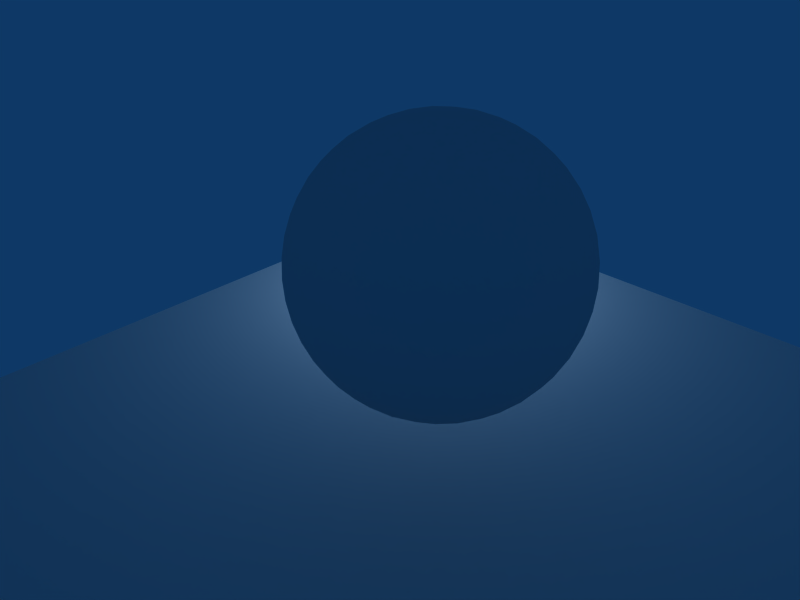# Source: sharpangle.blend  (saved by Blender 2.48.1; exported with 4.5.12 LTS)
import bpy
from mathutils import Matrix  # noqa: F401  (used for matrix-valued properties, if any)

bpy.ops.wm.read_factory_settings(use_empty=True)
scene = bpy.context.scene
scene.name = 'Scene'

# ---- collections
col_collection_1 = bpy.data.collections.new('Collection 1'); scene.collection.children.link(col_collection_1)

# ---- materials (node trees are filled in below, after node groups)
mat_material_002 = bpy.data.materials.new('Material.002')
mat_material_002.alpha_threshold = 0.0
mat_material_002.roughness = 0.5
mat_material_002.specular_intensity = 0.9318
mat_material_002.line_color = (0.0, 0.0, 0.0, 1.0)
mat_material_001 = bpy.data.materials.new('Material.001')
mat_material_001.alpha_threshold = 0.0
mat_material_001.roughness = 0.5
mat_material_001.specular_intensity = 1.047
mat_material_001.line_color = (0.0, 0.0, 0.0, 1.0)

# ---- material node trees

# ---- world
world_world = bpy.data.worlds.new('World'); scene.world = world_world
world_world.color = (0.05656, 0.2208, 0.4)
world_world.use_sun_shadow = False
world_world.sun_shadow_jitter_overblur = 0.0
world_world.cycles.sampling_method = 'MANUAL'
world_world.cycles.sample_map_resolution = 256

# ---- cameras
cam_camera = bpy.data.cameras.new('Camera')
cam_camera.passepartout_alpha = 0.2
cam_camera.clip_end = 100.0
cam_camera.lens = 35.0
cam_camera.ortho_scale = 7.314
cam_camera.show_passepartout = False
cam_camera.show_safe_areas = True
cam_camera.dof.focus_distance = 0.0
cam_camera.dof.aperture_fstop = 128.0

# ---- lights
light_spot = bpy.data.lights.new('Spot', 'POINT')
light_spot.transmission_factor = 0.0
light_spot.cutoff_distance = 30.0
light_spot.energy = 100.0
light_spot.shadow_buffer_clip_start = 1.001
light_spot.shadow_soft_size = 1.0
light_spot.shadow_maximum_resolution = 0.006
light_spot.use_absolute_resolution = True
light_spot.cycles.use_multiple_importance_sampling = False

# ---- meshes
me_plane = bpy.data.meshes.new('Plane')
me_plane.from_pydata([(3.989, 3.989, 0.0), (3.989, -3.989, 0.0), (-3.989, -3.989, 0.0), (-3.989, 3.989, 0.0)], [], [(0, 3, 2, 1)])
me_plane.materials.append(mat_material_002)
me_plane.use_remesh_preserve_volume = False
me_plane.use_remesh_preserve_attributes = False
me_plane.use_mirror_vertex_groups = False
me_plane.update()
me_sphere = bpy.data.meshes.new('Sphere')
me_sphere.from_pydata([(0.0, 0.0, -1.0), (0.7236, -0.5257, -0.4472), (-0.2764, -0.8506, -0.4472), (-0.8944, 0.0, -0.4472), (-0.2764, 0.8506, -0.4472), (0.7236, 0.5257, -0.4472), (0.2764, -0.8506, 0.4472), (-0.7236, -0.5257, 0.4472), (-0.7236, 0.5257, 0.4472), (0.2764, 0.8506, 0.4472), (0.8944, 0.0, 0.4472), (0.0, 0.0, 1.0), (0.4253, -0.309, -0.8507), (-0.1625, -0.5, -0.8507), (0.2629, -0.809, -0.5257), (0.4253, 0.309, -0.8507), (0.8506, 0.0, -0.5257), (-0.5257, 0.0, -0.8507), (-0.6882, -0.5, -0.5257), (-0.1625, 0.5, -0.8507), (-0.6882, 0.5, -0.5257), (0.2629, 0.809, -0.5257), (0.9511, 0.309, 0.0), (0.9511, -0.309, 0.0), (0.5878, -0.809, 0.0), (0.0, -1.0, 0.0), (-0.5878, -0.809, 0.0), (-0.9511, -0.309, 0.0), (-0.9511, 0.309, 0.0), (-0.5878, 0.809, 0.0), (0.0, 1.0, 0.0), (0.5878, 0.809, 0.0), (0.6882, -0.5, 0.5257), (-0.2629, -0.809, 0.5257), (-0.8506, 0.0, 0.5257), (-0.2629, 0.809, 0.5257), (0.6882, 0.5, 0.5257), (0.5257, 0.0, 0.8507), (0.1625, -0.5, 0.8507), (-0.4253, -0.309, 0.8507), (-0.4253, 0.309, 0.8507), (0.1625, 0.5, 0.8507), (0.2211, -0.1606, -0.9619), (0.5972, -0.4339, -0.6746), (-0.08444, -0.2599, -0.9619), (-0.2281, -0.702, -0.6746), (0.5128, -0.6938, -0.5057), (-0.007026, -0.8627, -0.5057), (0.2211, 0.1606, -0.9619), (0.5972, 0.4339, -0.6746), (0.8183, -0.2733, -0.5057), (0.8183, 0.2733, -0.5057), (-0.2733, 0.0, -0.9619), (-0.7382, 0.0, -0.6746), (-0.8226, -0.2599, -0.5057), (-0.5014, -0.702, -0.5057), (-0.08444, 0.2599, -0.9619), (-0.2281, 0.702, -0.6746), (-0.5014, 0.702, -0.5057), (-0.8226, 0.2599, -0.5057), (-0.007026, 0.8627, -0.5057), (0.5128, 0.6938, -0.5057), (0.9593, 0.1606, 0.2325), (0.8705, 0.4339, -0.2325), (0.8705, -0.4339, -0.2325), (0.9593, -0.1606, 0.2325), (0.6816, -0.6938, -0.2325), (0.4492, -0.8627, 0.2325), (0.1437, -0.9619, 0.2325), (-0.1437, -0.9619, -0.2325), (-0.6816, -0.6938, 0.2325), (-0.4492, -0.8627, -0.2325), (-0.8705, -0.4339, 0.2325), (-0.9593, -0.1606, -0.2325), (-0.8705, 0.4339, 0.2325), (-0.9593, 0.1606, -0.2325), (-0.6816, 0.6938, 0.2325), (-0.4492, 0.8627, -0.2325), (0.1437, 0.9619, 0.2325), (-0.1437, 0.9619, -0.2325), (0.4492, 0.8627, 0.2325), (0.6816, 0.6938, -0.2325), (0.8226, -0.2599, 0.5057), (0.5014, -0.702, 0.5057), (0.007026, -0.8627, 0.5057), (-0.5128, -0.6938, 0.5057), (-0.8183, 0.2733, 0.5057), (-0.8183, -0.2733, 0.5057), (-0.5128, 0.6938, 0.5057), (0.007026, 0.8627, 0.5057), (0.5014, 0.702, 0.5057), (0.8226, 0.2599, 0.5057), (0.7382, 0.0, 0.6746), (0.2733, 0.0, 0.9619), (0.08444, -0.2599, 0.9619), (0.2281, -0.702, 0.6746), (-0.2211, -0.1606, 0.9619), (-0.5972, -0.4339, 0.6746), (-0.5972, 0.4339, 0.6746), (-0.2211, 0.1606, 0.9619), (0.2281, 0.702, 0.6746), (0.08444, 0.2599, 0.9619), (0.3618, -0.5878, -0.7236), (0.1382, -0.4253, -0.8944), (0.05279, -0.6882, -0.7236), (0.6708, -0.1625, -0.7236), (0.4472, 0.0, -0.8944), (0.6708, 0.1625, -0.7236), (-0.4472, -0.5257, -0.7236), (-0.3618, -0.2629, -0.8944), (-0.6382, -0.2629, -0.7236), (-0.6382, 0.2629, -0.7236), (-0.3618, 0.2629, -0.8944), (-0.4472, 0.5257, -0.7236), (0.05279, 0.6882, -0.7236), (0.1382, 0.4253, -0.8944), (0.3618, 0.5878, -0.7236), (0.9472, -0.1625, -0.2764), (0.9472, 0.1625, -0.2764), (1.0, 0.0, 0.0), (0.1382, -0.9511, -0.2764), (0.4472, -0.8506, -0.2764), (0.309, -0.9511, 0.0), (-0.8618, -0.4253, -0.2764), (-0.6708, -0.6882, -0.2764), (-0.809, -0.5878, 0.0), (-0.6708, 0.6882, -0.2764), (-0.8618, 0.4253, -0.2764), (-0.809, 0.5878, 0.0), (0.4472, 0.8506, -0.2764), (0.1382, 0.9511, -0.2764), (0.309, 0.9511, 0.0), (0.8618, -0.4253, 0.2764), (0.809, -0.5878, 0.0), (0.6708, -0.6882, 0.2764), (-0.1382, -0.9511, 0.2764), (-0.309, -0.9511, 0.0), (-0.4472, -0.8506, 0.2764), (-0.9472, -0.1625, 0.2764), (-1.0, 0.0, 0.0), (-0.9472, 0.1625, 0.2764), (-0.4472, 0.8506, 0.2764), (-0.309, 0.9511, 0.0), (-0.1382, 0.9511, 0.2764), (0.6708, 0.6882, 0.2764), (0.809, 0.5878, 0.0), (0.8618, 0.4253, 0.2764), (0.4472, -0.5257, 0.7236), (0.6382, -0.2629, 0.7236), (0.3618, -0.2629, 0.8944), (-0.3618, -0.5878, 0.7236), (-0.05279, -0.6882, 0.7236), (-0.1382, -0.4253, 0.8944), (-0.6708, 0.1625, 0.7236), (-0.6708, -0.1625, 0.7236), (-0.4472, 0.0, 0.8944), (-0.05279, 0.6882, 0.7236), (-0.3618, 0.5878, 0.7236), (-0.1382, 0.4253, 0.8944), (0.6382, 0.2629, 0.7236), (0.4472, 0.5257, 0.7236), (0.3618, 0.2629, 0.8944), (0.1116, -0.08108, -0.9904), (0.3263, -0.2371, -0.915), (0.6668, -0.4844, -0.5663), (0.5162, -0.375, -0.77), (-0.04263, -0.1312, -0.9904), (-0.1246, -0.3836, -0.915), (-0.2547, -0.7838, -0.5663), (-0.1972, -0.6068, -0.77), (0.6241, -0.6156, -0.4811), (0.3916, -0.7586, -0.5207), (-0.1431, -0.8649, -0.4811), (0.1292, -0.8439, -0.5207), (0.1116, 0.08108, -0.9904), (0.3263, 0.2371, -0.915), (0.6668, 0.4844, -0.5663), (0.5162, 0.375, -0.77), (0.7784, -0.4033, -0.4811), (0.8425, -0.1379, -0.5207), (0.7784, 0.4033, -0.4811), (0.8425, 0.1379, -0.5207), (-0.138, 0.0, -0.9904), (-0.4034, 0.0, -0.915), (-0.8242, 0.0, -0.5663), (-0.6381, 0.0, -0.77), (-0.8668, -0.1312, -0.4811), (-0.7627, -0.3836, -0.5207), (-0.3926, -0.7838, -0.4811), (-0.6005, -0.6068, -0.5207), (-0.04263, 0.1312, -0.9904), (-0.1246, 0.3836, -0.915), (-0.2547, 0.7838, -0.5663), (-0.1972, 0.6068, -0.77), (-0.3926, 0.7838, -0.4811), (-0.6005, 0.6068, -0.5207), (-0.8668, 0.1312, -0.4811), (-0.7627, 0.3836, -0.5207), (-0.1431, 0.8649, -0.4811), (0.1292, 0.8439, -0.5207), (0.6241, 0.6156, -0.4811), (0.3916, 0.7586, -0.5207), (0.9358, 0.08109, 0.3431), (0.9644, 0.2371, 0.1173), (0.8047, 0.4844, -0.3431), (0.9196, 0.375, -0.1174), (0.8047, -0.4844, -0.3431), (0.9196, -0.375, -0.1174), (0.9358, -0.08109, 0.3431), (0.9644, -0.2371, 0.1173), (0.7094, -0.6156, -0.3431), (0.6408, -0.7587, -0.1174), (0.3663, -0.8649, 0.3431), (0.5235, -0.8439, 0.1174), (0.2121, -0.915, 0.3431), (0.07252, -0.9904, 0.1174), (-0.2121, -0.915, -0.3431), (-0.07252, -0.9904, -0.1174), (-0.7094, -0.6156, 0.3431), (-0.6408, -0.7587, 0.1174), (-0.3663, -0.8649, -0.3431), (-0.5235, -0.8439, -0.1174), (-0.8047, -0.4844, 0.3431), (-0.9196, -0.375, 0.1174), (-0.9358, -0.08109, -0.3431), (-0.9644, -0.2371, -0.1173), (-0.8047, 0.4844, 0.3431), (-0.9196, 0.375, 0.1174), (-0.9358, 0.08109, -0.3431), (-0.9644, 0.2371, -0.1173), (-0.7094, 0.6156, 0.3431), (-0.6408, 0.7587, 0.1174), (-0.3663, 0.8649, -0.3431), (-0.5235, 0.8439, -0.1174), (0.2121, 0.915, 0.3431), (0.07252, 0.9904, 0.1174), (-0.2121, 0.915, -0.3431), (-0.07252, 0.9904, -0.1174), (0.3663, 0.8649, 0.3431), (0.5235, 0.8439, 0.1174), (0.7094, 0.6156, -0.3431), (0.6408, 0.7587, -0.1174), (0.8668, -0.1312, 0.4811), (0.7627, -0.3836, 0.5207), (0.3926, -0.7838, 0.4811), (0.6005, -0.6068, 0.5207), (0.1431, -0.8649, 0.4811), (-0.1292, -0.8439, 0.5207), (-0.6241, -0.6156, 0.4811), (-0.3916, -0.7586, 0.5207), (-0.7784, 0.4033, 0.4811), (-0.8425, 0.1379, 0.5207), (-0.7784, -0.4033, 0.4811), (-0.8425, -0.1379, 0.5207), (-0.6241, 0.6156, 0.4811), (-0.3916, 0.7586, 0.5207), (0.1431, 0.8649, 0.4811), (-0.1292, 0.8439, 0.5207), (0.3926, 0.7838, 0.4811), (0.6005, 0.6068, 0.5207), (0.8668, 0.1312, 0.4811), (0.7627, 0.3836, 0.5207), (0.8242, 0.0, 0.5663), (0.6381, 0.0, 0.77), (0.138, 0.0, 0.9904), (0.4034, 0.0, 0.915), (0.04263, -0.1312, 0.9904), (0.1246, -0.3836, 0.915), (0.2547, -0.7838, 0.5663), (0.1972, -0.6068, 0.77), (-0.1116, -0.08108, 0.9904), (-0.3263, -0.2371, 0.915), (-0.6668, -0.4844, 0.5663), (-0.5162, -0.375, 0.77), (-0.6668, 0.4844, 0.5663), (-0.5162, 0.375, 0.77), (-0.1116, 0.08108, 0.9904), (-0.3263, 0.2371, 0.915), (0.2547, 0.7838, 0.5663), (0.1972, 0.6068, 0.77), (0.04263, 0.1312, 0.9904), (0.1246, 0.3836, 0.915), (0.3985, -0.454, -0.7969), (0.3162, -0.7071, -0.6325), (0.2853, -0.3717, -0.8834), (-0.01228, -0.4684, -0.8834), (-0.05552, -0.6015, -0.7969), (0.1598, -0.7579, -0.6325), (0.5549, -0.2387, -0.7969), (0.7702, -0.08224, -0.6325), (0.4417, -0.1564, -0.8834), (0.4417, 0.1564, -0.8834), (0.5549, 0.2387, -0.7969), (0.7702, 0.08224, -0.6325), (-0.3086, -0.5193, -0.7969), (-0.5748, -0.5193, -0.6325), (-0.2654, -0.3862, -0.8834), (-0.4493, -0.1331, -0.8834), (-0.5892, -0.1331, -0.7969), (-0.6715, -0.3862, -0.6325), (-0.5892, 0.1331, -0.7969), (-0.6715, 0.3862, -0.6325), (-0.4493, 0.1331, -0.8834), (-0.2654, 0.3862, -0.8834), (-0.3086, 0.5193, -0.7969), (-0.5748, 0.5193, -0.6325), (-0.05552, 0.6015, -0.7969), (0.1598, 0.7579, -0.6325), (0.2853, 0.3717, -0.8834), (-0.01228, 0.4684, -0.8834), (0.3985, 0.454, -0.7969), (0.3162, 0.7071, -0.6325), (0.9101, -0.08224, -0.4061), (0.961, -0.2387, -0.1399), (0.9101, 0.08224, -0.4061), (0.961, 0.2387, -0.1399), (0.9877, 0.1564, 0.0), (0.9877, -0.1564, 0.0), (0.203, -0.891, -0.4061), (0.06996, -0.9877, -0.1399), (0.3595, -0.8402, -0.4061), (0.524, -0.8402, -0.1399), (0.454, -0.891, 0.0), (0.1564, -0.9877, 0.0), (-0.7847, -0.4684, -0.4061), (-0.9177, -0.3717, -0.1399), (-0.688, -0.6015, -0.4061), (-0.6371, -0.7579, -0.1399), (-0.7071, -0.7071, 0.0), (-0.891, -0.454, 0.0), (-0.688, 0.6015, -0.4061), (-0.6371, 0.7579, -0.1399), (-0.7847, 0.4684, -0.4061), (-0.9177, 0.3717, -0.1399), (-0.891, 0.454, 0.0), (-0.7071, 0.7071, 0.0), (0.3595, 0.8402, -0.4061), (0.524, 0.8402, -0.1399), (0.203, 0.891, -0.4061), (0.06996, 0.9877, -0.1399), (0.1564, 0.9877, 0.0), (0.454, 0.891, 0.0), (0.9177, -0.3717, 0.1399), (0.7847, -0.4684, 0.4061), (0.891, -0.454, 0.0), (0.7071, -0.7071, 0.0), (0.6371, -0.7579, 0.1399), (0.688, -0.6015, 0.4061), (-0.06996, -0.9877, 0.1399), (-0.203, -0.891, 0.4061), (-0.1564, -0.9877, 0.0), (-0.454, -0.891, 0.0), (-0.524, -0.8402, 0.1399), (-0.3595, -0.8402, 0.4061), (-0.961, -0.2387, 0.1399), (-0.9101, -0.08224, 0.4061), (-0.9877, -0.1564, 0.0), (-0.9877, 0.1564, 0.0), (-0.961, 0.2387, 0.1399), (-0.9101, 0.08224, 0.4061), (-0.524, 0.8402, 0.1399), (-0.3595, 0.8402, 0.4061), (-0.454, 0.891, 0.0), (-0.1564, 0.9877, 0.0), (-0.06996, 0.9877, 0.1399), (-0.203, 0.891, 0.4061), (0.6371, 0.7579, 0.1399), (0.688, 0.6015, 0.4061), (0.891, 0.454, 0.0), (0.7071, 0.7071, 0.0), (0.9177, 0.3717, 0.1399), (0.7847, 0.4684, 0.4061), (0.5748, -0.5193, 0.6325), (0.3086, -0.5193, 0.7969), (0.6715, -0.3862, 0.6325), (0.5892, -0.1331, 0.7969), (0.4493, -0.1331, 0.8834), (0.2654, -0.3862, 0.8834), (-0.3162, -0.7071, 0.6325), (-0.3985, -0.454, 0.7969), (-0.1598, -0.7579, 0.6325), (0.05552, -0.6015, 0.7969), (0.01228, -0.4684, 0.8834), (-0.2853, -0.3717, 0.8834), (-0.7702, 0.08224, 0.6325), (-0.5549, 0.2387, 0.7969), (-0.7702, -0.08224, 0.6325), (-0.5549, -0.2387, 0.7969), (-0.4417, -0.1564, 0.8834), (-0.4417, 0.1564, 0.8834), (-0.1598, 0.7579, 0.6325), (0.05552, 0.6015, 0.7969), (-0.3162, 0.7071, 0.6325), (-0.3985, 0.454, 0.7969), (-0.2853, 0.3717, 0.8834), (0.01228, 0.4684, 0.8834), (0.6715, 0.3862, 0.6325), (0.5892, 0.1331, 0.7969), (0.5748, 0.5193, 0.6325), (0.3086, 0.5193, 0.7969), (0.4493, 0.1331, 0.8834), (0.2654, 0.3862, 0.8834), (0.4418, -0.6474, -0.621), (0.5623, -0.5712, -0.5979), (0.4845, -0.5161, -0.7063), (0.2534, -0.5134, -0.8199), (0.09678, -0.5642, -0.8199), (0.2101, -0.6466, -0.7334), (-0.1191, -0.7926, -0.5979), (0.02312, -0.7834, -0.621), (-0.08856, -0.7023, -0.7063), (0.02716, -0.3461, -0.9378), (0.1815, -0.296, -0.9378), (0.06922, -0.213, -0.9746), (0.7522, -0.2201, -0.621), (0.717, -0.3582, -0.5979), (0.6406, -0.3013, -0.7063), (0.5665, -0.08232, -0.8199), (0.5665, 0.08232, -0.8199), (0.6798, 0.0, -0.7334), (0.717, 0.3582, -0.5979), (0.7522, 0.2201, -0.621), (0.6406, 0.3013, -0.7063), (0.3376, 0.08114, -0.9378), (0.3376, -0.08114, -0.9378), (0.224, 0.0, -0.9746), (-0.4792, -0.6202, -0.621), (-0.3695, -0.7113, -0.5979), (-0.3412, -0.6202, -0.7063), (-0.41, -0.3996, -0.8199), (-0.5067, -0.2664, -0.8199), (-0.55, -0.3996, -0.7334), (-0.7907, -0.1317, -0.5979), (-0.738, -0.2641, -0.621), (-0.6953, -0.1328, -0.7063), (-0.3208, -0.1328, -0.9378), (-0.2254, -0.2641, -0.9378), (-0.1812, -0.1317, -0.9746), (-0.738, 0.2641, -0.621), (-0.7907, 0.1317, -0.5979), (-0.6953, 0.1328, -0.7063), (-0.5067, 0.2664, -0.8199), (-0.41, 0.3996, -0.8199), (-0.55, 0.3996, -0.7334), (-0.3695, 0.7113, -0.5979), (-0.4792, 0.6202, -0.621), (-0.3412, 0.6202, -0.7063), (-0.2254, 0.2641, -0.9378), (-0.3208, 0.1328, -0.9378), (-0.1812, 0.1317, -0.9746), (0.02312, 0.7834, -0.621), (-0.1191, 0.7926, -0.5979), (-0.08856, 0.7023, -0.7063), (0.09678, 0.5642, -0.8199), (0.2534, 0.5134, -0.8199), (0.2101, 0.6466, -0.7334), (0.5623, 0.5712, -0.5979), (0.4418, 0.6474, -0.621), (0.4845, 0.5161, -0.7063), (0.1815, 0.296, -0.9378), (0.02716, 0.3461, -0.9378), (0.06922, 0.213, -0.9746), (0.9182, -0.3013, -0.2571), (0.8555, -0.3582, -0.3739), (0.8919, -0.2201, -0.3951), (0.96, 0.0, -0.2801), (0.9867, 0.08232, -0.1401), (0.9867, -0.08232, -0.1401), (0.9719, 0.0, 0.2355), (0.9898, -0.08114, 0.1174), (0.9898, 0.08114, 0.1174), (0.9182, 0.3013, -0.2571), (0.8919, 0.2201, -0.3951), (0.8555, 0.3582, -0.3739), (-0.00276, -0.9664, -0.2571), (-0.07633, -0.9243, -0.3739), (0.06627, -0.9162, -0.3951), (0.2966, -0.913, -0.2801), (0.3832, -0.913, -0.1401), (0.2266, -0.9639, -0.1401), (0.3003, -0.9243, 0.2355), (0.2287, -0.9664, 0.1174), (0.383, -0.9162, 0.1174), (0.5703, -0.7802, -0.2571), (0.485, -0.7802, -0.3951), (0.6051, -0.7029, -0.3739), (-0.9199, -0.296, -0.2571), (-0.9027, -0.213, -0.3739), (-0.8509, -0.3462, -0.3951), (-0.7766, -0.5643, -0.2801), (-0.7499, -0.6466, -0.1401), (-0.8467, -0.5134, -0.1401), (-0.7863, -0.5712, 0.2355), (-0.8484, -0.5161, 0.1174), (-0.753, -0.6474, 0.1174), (-0.5658, -0.7835, -0.2571), (-0.5922, -0.7023, -0.3951), (-0.4815, -0.7926, -0.3739), (-0.5658, 0.7835, -0.2571), (-0.4815, 0.7926, -0.3739), (-0.5922, 0.7023, -0.3951), (-0.7766, 0.5643, -0.2801), (-0.8467, 0.5134, -0.1401), (-0.7499, 0.6466, -0.1401), (-0.7863, 0.5712, 0.2355), (-0.753, 0.6474, 0.1174), (-0.8484, 0.5161, 0.1174), (-0.9199, 0.296, -0.2571), (-0.8509, 0.3462, -0.3951), (-0.9027, 0.213, -0.3739), (0.5703, 0.7802, -0.2571), (0.6051, 0.7029, -0.3739), (0.485, 0.7802, -0.3951), (0.2966, 0.913, -0.2801), (0.2266, 0.9639, -0.1401), (0.3832, 0.913, -0.1401), (0.3003, 0.9243, 0.2355), (0.383, 0.9162, 0.1174), (0.2287, 0.9664, 0.1174), (-0.00276, 0.9664, -0.2571), (0.06627, 0.9162, -0.3951), (-0.07633, 0.9243, -0.3739), (0.8509, -0.3462, 0.3951), (0.9027, -0.213, 0.3739), (0.9199, -0.296, 0.2571), (0.8467, -0.5134, 0.1401), (0.7499, -0.6466, 0.1401), (0.7766, -0.5643, 0.2801), (0.4815, -0.7926, 0.3739), (0.5922, -0.7023, 0.3951), (0.5658, -0.7835, 0.2571), (0.753, -0.6474, -0.1174), (0.8484, -0.5161, -0.1174), (0.7863, -0.5712, -0.2355), (-0.06627, -0.9162, 0.3951), (0.07633, -0.9243, 0.3739), (0.00276, -0.9664, 0.2571), (-0.2266, -0.9639, 0.1401), (-0.3832, -0.913, 0.1401), (-0.2966, -0.913, 0.2801), (-0.6051, -0.7029, 0.3739), (-0.485, -0.7802, 0.3951), (-0.5703, -0.7802, 0.2571), (-0.383, -0.9162, -0.1174), (-0.2287, -0.9664, -0.1174), (-0.3003, -0.9243, -0.2355), (-0.8919, -0.2201, 0.3951), (-0.8555, -0.3582, 0.3739), (-0.9182, -0.3013, 0.2571), (-0.9867, -0.08232, 0.1401), (-0.9867, 0.08232, 0.1401), (-0.96, 0.0, 0.2801), (-0.8555, 0.3582, 0.3739), (-0.8919, 0.2201, 0.3951), (-0.9182, 0.3013, 0.2571), (-0.9898, 0.08114, -0.1174), (-0.9898, -0.08114, -0.1174), (-0.9719, 0.0, -0.2355), (-0.485, 0.7802, 0.3951), (-0.6051, 0.7029, 0.3739), (-0.5703, 0.7802, 0.2571), (-0.3832, 0.913, 0.1401), (-0.2266, 0.9639, 0.1401), (-0.2966, 0.913, 0.2801), (0.07633, 0.9243, 0.3739), (-0.06627, 0.9162, 0.3951), (0.00276, 0.9664, 0.2571), (-0.2287, 0.9664, -0.1174), (-0.383, 0.9162, -0.1174), (-0.3003, 0.9243, -0.2355), (0.5922, 0.7023, 0.3951), (0.4815, 0.7926, 0.3739), (0.5658, 0.7835, 0.2571), (0.7499, 0.6466, 0.1401), (0.8467, 0.5134, 0.1401), (0.7766, 0.5643, 0.2801), (0.9027, 0.213, 0.3739), (0.8509, 0.3462, 0.3951), (0.9199, 0.296, 0.2571), (0.8484, 0.5161, -0.1174), (0.753, 0.6474, -0.1174), (0.7863, 0.5712, -0.2355), (0.3412, -0.6202, 0.7063), (0.3695, -0.7113, 0.5979), (0.4792, -0.6202, 0.621), (0.55, -0.3996, 0.7334), (0.5067, -0.2664, 0.8199), (0.41, -0.3996, 0.8199), (0.1812, -0.1317, 0.9746), (0.2254, -0.2641, 0.9378), (0.3208, -0.1328, 0.9378), (0.6953, -0.1328, 0.7063), (0.738, -0.2641, 0.621), (0.7907, -0.1317, 0.5979), (-0.4845, -0.5161, 0.7063), (-0.5623, -0.5712, 0.5979), (-0.4418, -0.6474, 0.621), (-0.2101, -0.6466, 0.7334), (-0.09678, -0.5642, 0.8199), (-0.2534, -0.5134, 0.8199), (-0.06922, -0.213, 0.9746), (-0.1815, -0.296, 0.9378), (-0.02716, -0.3461, 0.9378), (0.08856, -0.7023, 0.7063), (-0.02312, -0.7834, 0.621), (0.1191, -0.7926, 0.5979), (-0.6406, 0.3013, 0.7063), (-0.717, 0.3582, 0.5979), (-0.7522, 0.2201, 0.621), (-0.6798, 0.0, 0.7334), (-0.5665, -0.08232, 0.8199), (-0.5665, 0.08232, 0.8199), (-0.224, 0.0, 0.9746), (-0.3376, 0.08114, 0.9378), (-0.3376, -0.08114, 0.9378), (-0.6406, -0.3013, 0.7063), (-0.7522, -0.2201, 0.621), (-0.717, -0.3582, 0.5979), (0.08856, 0.7023, 0.7063), (0.1191, 0.7926, 0.5979), (-0.02312, 0.7834, 0.621), (-0.2101, 0.6466, 0.7334), (-0.2534, 0.5134, 0.8199), (-0.09678, 0.5642, 0.8199), (-0.06922, 0.213, 0.9746), (-0.02716, 0.3461, 0.9378), (-0.1815, 0.296, 0.9378), (-0.4845, 0.5161, 0.7063), (-0.4418, 0.6474, 0.621), (-0.5623, 0.5712, 0.5979), (0.6953, 0.1328, 0.7063), (0.7907, 0.1317, 0.5979), (0.738, 0.2641, 0.621), (0.55, 0.3996, 0.7334), (0.41, 0.3996, 0.8199), (0.5067, 0.2664, 0.8199), (0.1812, 0.1317, 0.9746), (0.3208, 0.1328, 0.9378), (0.2254, 0.2641, 0.9378), (0.3412, 0.6202, 0.7063), (0.4792, 0.6202, 0.621), (0.3695, 0.7113, 0.5979)], [], [(402, 283, 102), (283, 402, 171), (46, 171, 402), (171, 14, 283), (402, 403, 46), (403, 402, 404), (102, 404, 402), (404, 43, 403), (165, 282, 12), (282, 165, 404), (43, 404, 165), (404, 102, 282), (164, 403, 43), (403, 164, 170), (1, 170, 164), (170, 46, 403), (405, 282, 102), (282, 405, 284), (103, 284, 405), (284, 12, 282), (405, 406, 103), (406, 405, 407), (102, 407, 405), (407, 104, 406), (287, 283, 14), (283, 287, 407), (104, 407, 287), (407, 102, 283), (286, 406, 104), (406, 286, 285), (13, 285, 286), (285, 103, 406), (408, 168, 45), (168, 408, 172), (47, 172, 408), (172, 2, 168), (408, 409, 47), (409, 408, 410), (45, 410, 408), (410, 104, 409), (286, 169, 13), (169, 286, 410), (104, 410, 286), (410, 45, 169), (287, 409, 104), (409, 287, 173), (14, 173, 287), (173, 47, 409), (411, 167, 44), (167, 411, 285), (103, 285, 411), (285, 13, 167), (411, 412, 103), (412, 411, 413), (44, 413, 411), (413, 42, 412), (166, 0, 162), (166, 162, 413), (42, 413, 162), (413, 44, 166), (163, 412, 42), (412, 163, 284), (12, 284, 163), (284, 103, 412), (414, 105, 289), (289, 179, 414), (50, 414, 179), (179, 289, 16), (414, 50, 415), (415, 416, 414), (105, 414, 416), (416, 415, 43), (165, 12, 288), (288, 416, 165), (43, 165, 416), (416, 288, 105), (164, 43, 415), (415, 178, 164), (1, 164, 178), (178, 415, 50), (417, 105, 288), (288, 290, 417), (106, 417, 290), (290, 288, 12), (417, 106, 418), (418, 419, 417), (105, 417, 419), (419, 418, 107), (293, 16, 289), (289, 419, 293), (107, 293, 419), (419, 289, 105), (292, 107, 418), (418, 291, 292), (15, 292, 291), (291, 418, 106), (420, 49, 176), (176, 180, 420), (51, 420, 180), (180, 176, 5), (420, 51, 421), (421, 422, 420), (49, 420, 422), (422, 421, 107), (292, 15, 177), (177, 422, 292), (107, 292, 422), (422, 177, 49), (293, 107, 421), (421, 181, 293), (16, 293, 181), (181, 421, 51), (423, 48, 175), (175, 291, 423), (106, 423, 291), (291, 175, 15), (423, 106, 424), (424, 425, 423), (48, 423, 425), (425, 424, 42), (162, 0, 174), (174, 425, 162), (42, 162, 425), (425, 174, 48), (163, 42, 424), (424, 290, 163), (12, 163, 290), (290, 424, 106), (426, 295, 108), (295, 426, 189), (55, 189, 426), (189, 18, 295), (426, 427, 55), (427, 426, 428), (108, 428, 426), (428, 45, 427), (169, 294, 13), (294, 169, 428), (45, 428, 169), (428, 108, 294), (168, 427, 45), (427, 168, 188), (2, 188, 168), (188, 55, 427), (429, 294, 108), (294, 429, 296), (109, 296, 429), (296, 13, 294), (429, 430, 109), (430, 429, 431), (108, 431, 429), (431, 110, 430), (299, 295, 18), (295, 299, 431), (110, 431, 299), (431, 108, 295), (298, 430, 110), (430, 298, 297), (17, 297, 298), (297, 109, 430), (432, 184, 53), (184, 432, 186), (54, 186, 432), (186, 3, 184), (432, 433, 54), (433, 432, 434), (53, 434, 432), (434, 110, 433), (298, 185, 17), (185, 298, 434), (110, 434, 298), (434, 53, 185), (299, 433, 110), (433, 299, 187), (18, 187, 299), (187, 54, 433), (435, 183, 52), (183, 435, 297), (109, 297, 435), (297, 17, 183), (435, 436, 109), (436, 435, 437), (52, 437, 435), (437, 44, 436), (182, 0, 166), (182, 166, 437), (44, 437, 166), (437, 52, 182), (167, 436, 44), (436, 167, 296), (13, 296, 167), (296, 109, 436), (438, 301, 111), (301, 438, 197), (59, 197, 438), (197, 20, 301), (438, 439, 59), (439, 438, 440), (111, 440, 438), (440, 53, 439), (185, 300, 17), (300, 185, 440), (53, 440, 185), (440, 111, 300), (184, 439, 53), (439, 184, 196), (3, 196, 184), (196, 59, 439), (441, 300, 111), (300, 441, 302), (112, 302, 441), (302, 17, 300), (441, 442, 112), (442, 441, 443), (111, 443, 441), (443, 113, 442), (305, 301, 20), (301, 305, 443), (113, 443, 305), (443, 111, 301), (304, 442, 113), (442, 304, 303), (19, 303, 304), (303, 112, 442), (444, 192, 57), (192, 444, 194), (58, 194, 444), (194, 4, 192), (444, 445, 58), (445, 444, 446), (57, 446, 444), (446, 113, 445), (304, 193, 19), (193, 304, 446), (113, 446, 304), (446, 57, 193), (305, 445, 113), (445, 305, 195), (20, 195, 305), (195, 58, 445), (447, 191, 56), (191, 447, 303), (112, 303, 447), (303, 19, 191), (447, 448, 112), (448, 447, 449), (56, 449, 447), (449, 52, 448), (190, 0, 182), (190, 182, 449), (52, 449, 182), (449, 56, 190), (183, 448, 52), (448, 183, 302), (17, 302, 183), (302, 112, 448), (450, 307, 114), (307, 450, 199), (60, 199, 450), (199, 21, 307), (450, 451, 60), (451, 450, 452), (114, 452, 450), (452, 57, 451), (193, 306, 19), (306, 193, 452), (57, 452, 193), (452, 114, 306), (192, 451, 57), (451, 192, 198), (4, 198, 192), (198, 60, 451), (453, 306, 114), (306, 453, 309), (115, 309, 453), (309, 19, 306), (453, 454, 115), (454, 453, 455), (114, 455, 453), (455, 116, 454), (311, 307, 21), (307, 311, 455), (116, 455, 311), (455, 114, 307), (310, 454, 116), (454, 310, 308), (15, 308, 310), (308, 115, 454), (456, 176, 49), (176, 456, 200), (61, 200, 456), (200, 5, 176), (456, 457, 61), (457, 456, 458), (49, 458, 456), (458, 116, 457), (310, 177, 15), (177, 310, 458), (116, 458, 310), (458, 49, 177), (311, 457, 116), (457, 311, 201), (21, 201, 311), (201, 61, 457), (459, 175, 48), (175, 459, 308), (115, 308, 459), (308, 15, 175), (459, 460, 115), (460, 459, 461), (48, 461, 459), (461, 56, 460), (174, 0, 190), (174, 190, 461), (56, 461, 190), (461, 48, 174), (191, 460, 56), (460, 191, 309), (19, 309, 191), (309, 115, 460), (462, 117, 313), (313, 207, 462), (64, 462, 207), (207, 313, 23), (462, 64, 463), (463, 464, 462), (117, 462, 464), (464, 463, 50), (179, 16, 312), (312, 464, 179), (50, 179, 464), (464, 312, 117), (178, 50, 463), (463, 206, 178), (1, 178, 206), (206, 463, 64), (465, 117, 312), (312, 314, 465), (118, 465, 314), (314, 312, 16), (465, 118, 466), (466, 467, 465), (117, 465, 467), (467, 466, 119), (317, 23, 313), (313, 467, 317), (119, 317, 467), (467, 313, 117), (316, 119, 466), (466, 315, 316), (22, 316, 315), (315, 466, 118), (468, 62, 202), (202, 208, 468), (65, 468, 208), (208, 202, 10), (468, 65, 469), (469, 470, 468), (62, 468, 470), (470, 469, 119), (316, 22, 203), (203, 470, 316), (119, 316, 470), (470, 203, 62), (317, 119, 469), (469, 209, 317), (23, 317, 209), (209, 469, 65), (471, 63, 205), (205, 315, 471), (118, 471, 315), (315, 205, 22), (471, 118, 472), (472, 473, 471), (63, 471, 473), (473, 472, 51), (180, 5, 204), (204, 473, 180), (51, 180, 473), (473, 204, 63), (181, 51, 472), (472, 314, 181), (16, 181, 314), (314, 472, 118), (474, 120, 319), (319, 217, 474), (69, 474, 217), (217, 319, 25), (474, 69, 475), (475, 476, 474), (120, 474, 476), (476, 475, 47), (173, 14, 318), (318, 476, 173), (47, 173, 476), (476, 318, 120), (172, 47, 475), (475, 216, 172), (2, 172, 216), (216, 475, 69), (477, 120, 318), (318, 320, 477), (121, 477, 320), (320, 318, 14), (477, 121, 478), (478, 479, 477), (120, 477, 479), (479, 478, 122), (323, 25, 319), (319, 479, 323), (122, 323, 479), (479, 319, 120), (322, 122, 478), (478, 321, 322), (24, 322, 321), (321, 478, 121), (480, 67, 212), (212, 214, 480), (68, 480, 214), (214, 212, 6), (480, 68, 481), (481, 482, 480), (67, 480, 482), (482, 481, 122), (322, 24, 213), (213, 482, 322), (122, 322, 482), (482, 213, 67), (323, 122, 481), (481, 215, 323), (25, 323, 215), (215, 481, 68), (483, 66, 211), (211, 321, 483), (121, 483, 321), (321, 211, 24), (483, 121, 484), (484, 485, 483), (66, 483, 485), (485, 484, 46), (170, 1, 210), (210, 485, 170), (46, 170, 485), (485, 210, 66), (171, 46, 484), (484, 320, 171), (14, 171, 320), (320, 484, 121), (486, 123, 325), (325, 225, 486), (73, 486, 225), (225, 325, 27), (486, 73, 487), (487, 488, 486), (123, 486, 488), (488, 487, 54), (187, 18, 324), (324, 488, 187), (54, 187, 488), (488, 324, 123), (186, 54, 487), (487, 224, 186), (3, 186, 224), (224, 487, 73), (489, 123, 324), (324, 326, 489), (124, 489, 326), (326, 324, 18), (489, 124, 490), (490, 491, 489), (123, 489, 491), (491, 490, 125), (329, 27, 325), (325, 491, 329), (125, 329, 491), (491, 325, 123), (328, 125, 490), (490, 327, 328), (26, 328, 327), (327, 490, 124), (492, 70, 218), (218, 222, 492), (72, 492, 222), (222, 218, 7), (492, 72, 493), (493, 494, 492), (70, 492, 494), (494, 493, 125), (328, 26, 219), (219, 494, 328), (125, 328, 494), (494, 219, 70), (329, 125, 493), (493, 223, 329), (27, 329, 223), (223, 493, 72), (495, 71, 221), (221, 327, 495), (124, 495, 327), (327, 221, 26), (495, 124, 496), (496, 497, 495), (71, 495, 497), (497, 496, 55), (188, 2, 220), (220, 497, 188), (55, 188, 497), (497, 220, 71), (189, 55, 496), (496, 326, 189), (18, 189, 326), (326, 496, 124), (498, 126, 331), (331, 233, 498), (77, 498, 233), (233, 331, 29), (498, 77, 499), (499, 500, 498), (126, 498, 500), (500, 499, 58), (195, 20, 330), (330, 500, 195), (58, 195, 500), (500, 330, 126), (194, 58, 499), (499, 232, 194), (4, 194, 232), (232, 499, 77), (501, 126, 330), (330, 332, 501), (127, 501, 332), (332, 330, 20), (501, 127, 502), (502, 503, 501), (126, 501, 503), (503, 502, 128), (335, 29, 331), (331, 503, 335), (128, 335, 503), (503, 331, 126), (334, 128, 502), (502, 333, 334), (28, 334, 333), (333, 502, 127), (504, 74, 226), (226, 230, 504), (76, 504, 230), (230, 226, 8), (504, 76, 505), (505, 506, 504), (74, 504, 506), (506, 505, 128), (334, 28, 227), (227, 506, 334), (128, 334, 506), (506, 227, 74), (335, 128, 505), (505, 231, 335), (29, 335, 231), (231, 505, 76), (507, 75, 229), (229, 333, 507), (127, 507, 333), (333, 229, 28), (507, 127, 508), (508, 509, 507), (75, 507, 509), (509, 508, 59), (196, 3, 228), (228, 509, 196), (59, 196, 509), (509, 228, 75), (197, 59, 508), (508, 332, 197), (20, 197, 332), (332, 508, 127), (510, 129, 337), (337, 241, 510), (81, 510, 241), (241, 337, 31), (510, 81, 511), (511, 512, 510), (129, 510, 512), (512, 511, 61), (201, 21, 336), (336, 512, 201), (61, 201, 512), (512, 336, 129), (200, 61, 511), (511, 240, 200), (5, 200, 240), (240, 511, 81), (513, 129, 336), (336, 338, 513), (130, 513, 338), (338, 336, 21), (513, 130, 514), (514, 515, 513), (129, 513, 515), (515, 514, 131), (341, 31, 337), (337, 515, 341), (131, 341, 515), (515, 337, 129), (340, 131, 514), (514, 339, 340), (30, 340, 339), (339, 514, 130), (516, 78, 234), (234, 238, 516), (80, 516, 238), (238, 234, 9), (516, 80, 517), (517, 518, 516), (78, 516, 518), (518, 517, 131), (340, 30, 235), (235, 518, 340), (131, 340, 518), (518, 235, 78), (341, 131, 517), (517, 239, 341), (31, 341, 239), (239, 517, 80), (519, 79, 237), (237, 339, 519), (130, 519, 339), (339, 237, 30), (519, 130, 520), (520, 521, 519), (79, 519, 521), (521, 520, 60), (198, 4, 236), (236, 521, 198), (60, 198, 521), (521, 236, 79), (199, 60, 520), (520, 338, 199), (21, 199, 338), (338, 520, 130), (522, 343, 132), (343, 522, 243), (82, 243, 522), (243, 32, 343), (522, 523, 82), (523, 522, 524), (132, 524, 522), (524, 65, 523), (209, 342, 23), (342, 209, 524), (65, 524, 209), (524, 132, 342), (208, 523, 65), (523, 208, 242), (10, 242, 208), (242, 82, 523), (525, 342, 132), (342, 525, 344), (133, 344, 525), (344, 23, 342), (525, 526, 133), (526, 525, 527), (132, 527, 525), (527, 134, 526), (347, 343, 32), (343, 347, 527), (134, 527, 347), (527, 132, 343), (346, 526, 134), (526, 346, 345), (24, 345, 346), (345, 133, 526), (528, 212, 67), (212, 528, 244), (83, 244, 528), (244, 6, 212), (528, 529, 83), (529, 528, 530), (67, 530, 528), (530, 134, 529), (346, 213, 24), (213, 346, 530), (134, 530, 346), (530, 67, 213), (347, 529, 134), (529, 347, 245), (32, 245, 347), (245, 83, 529), (531, 211, 66), (211, 531, 345), (133, 345, 531), (345, 24, 211), (531, 532, 133), (532, 531, 533), (66, 533, 531), (533, 64, 532), (206, 210, 1), (210, 206, 533), (64, 533, 206), (533, 66, 210), (207, 532, 64), (532, 207, 344), (23, 344, 207), (344, 133, 532), (534, 349, 135), (349, 534, 247), (84, 247, 534), (247, 33, 349), (534, 535, 84), (535, 534, 536), (135, 536, 534), (536, 68, 535), (215, 348, 25), (348, 215, 536), (68, 536, 215), (536, 135, 348), (214, 535, 68), (535, 214, 246), (6, 246, 214), (246, 84, 535), (537, 348, 135), (348, 537, 350), (136, 350, 537), (350, 25, 348), (537, 538, 136), (538, 537, 539), (135, 539, 537), (539, 137, 538), (353, 349, 33), (349, 353, 539), (137, 539, 353), (539, 135, 349), (352, 538, 137), (538, 352, 351), (26, 351, 352), (351, 136, 538), (540, 218, 70), (218, 540, 248), (85, 248, 540), (248, 7, 218), (540, 541, 85), (541, 540, 542), (70, 542, 540), (542, 137, 541), (352, 219, 26), (219, 352, 542), (137, 542, 352), (542, 70, 219), (353, 541, 137), (541, 353, 249), (33, 249, 353), (249, 85, 541), (543, 221, 71), (221, 543, 351), (136, 351, 543), (351, 26, 221), (543, 544, 136), (544, 543, 545), (71, 545, 543), (545, 69, 544), (216, 220, 2), (220, 216, 545), (69, 545, 216), (545, 71, 220), (217, 544, 69), (544, 217, 350), (25, 350, 217), (350, 136, 544), (546, 355, 138), (355, 546, 253), (87, 253, 546), (253, 34, 355), (546, 547, 87), (547, 546, 548), (138, 548, 546), (548, 72, 547), (223, 354, 27), (354, 223, 548), (72, 548, 223), (548, 138, 354), (222, 547, 72), (547, 222, 252), (7, 252, 222), (252, 87, 547), (549, 354, 138), (354, 549, 356), (139, 356, 549), (356, 27, 354), (549, 550, 139), (550, 549, 551), (138, 551, 549), (551, 140, 550), (359, 355, 34), (355, 359, 551), (140, 551, 359), (551, 138, 355), (358, 550, 140), (550, 358, 357), (28, 357, 358), (357, 139, 550), (552, 226, 74), (226, 552, 250), (86, 250, 552), (250, 8, 226), (552, 553, 86), (553, 552, 554), (74, 554, 552), (554, 140, 553), (358, 227, 28), (227, 358, 554), (140, 554, 358), (554, 74, 227), (359, 553, 140), (553, 359, 251), (34, 251, 359), (251, 86, 553), (555, 229, 75), (229, 555, 357), (139, 357, 555), (357, 28, 229), (555, 556, 139), (556, 555, 557), (75, 557, 555), (557, 73, 556), (224, 228, 3), (228, 224, 557), (73, 557, 224), (557, 75, 228), (225, 556, 73), (556, 225, 356), (27, 356, 225), (356, 139, 556), (558, 361, 141), (361, 558, 255), (88, 255, 558), (255, 35, 361), (558, 559, 88), (559, 558, 560), (141, 560, 558), (560, 76, 559), (231, 360, 29), (360, 231, 560), (76, 560, 231), (560, 141, 360), (230, 559, 76), (559, 230, 254), (8, 254, 230), (254, 88, 559), (561, 360, 141), (360, 561, 362), (142, 362, 561), (362, 29, 360), (561, 562, 142), (562, 561, 563), (141, 563, 561), (563, 143, 562), (365, 361, 35), (361, 365, 563), (143, 563, 365), (563, 141, 361), (364, 562, 143), (562, 364, 363), (30, 363, 364), (363, 142, 562), (564, 234, 78), (234, 564, 256), (89, 256, 564), (256, 9, 234), (564, 565, 89), (565, 564, 566), (78, 566, 564), (566, 143, 565), (364, 235, 30), (235, 364, 566), (143, 566, 364), (566, 78, 235), (365, 565, 143), (565, 365, 257), (35, 257, 365), (257, 89, 565), (567, 237, 79), (237, 567, 363), (142, 363, 567), (363, 30, 237), (567, 568, 142), (568, 567, 569), (79, 569, 567), (569, 77, 568), (232, 236, 4), (236, 232, 569), (77, 569, 232), (569, 79, 236), (233, 568, 77), (568, 233, 362), (29, 362, 233), (362, 142, 568), (570, 367, 144), (367, 570, 259), (90, 259, 570), (259, 36, 367), (570, 571, 90), (571, 570, 572), (144, 572, 570), (572, 80, 571), (239, 366, 31), (366, 239, 572), (80, 572, 239), (572, 144, 366), (238, 571, 80), (571, 238, 258), (9, 258, 238), (258, 90, 571), (573, 366, 144), (366, 573, 369), (145, 369, 573), (369, 31, 366), (573, 574, 145), (574, 573, 575), (144, 575, 573), (575, 146, 574), (371, 367, 36), (367, 371, 575), (146, 575, 371), (575, 144, 367), (370, 574, 146), (574, 370, 368), (22, 368, 370), (368, 145, 574), (576, 202, 62), (202, 576, 260), (91, 260, 576), (260, 10, 202), (576, 577, 91), (577, 576, 578), (62, 578, 576), (578, 146, 577), (370, 203, 22), (203, 370, 578), (146, 578, 370), (578, 62, 203), (371, 577, 146), (577, 371, 261), (36, 261, 371), (261, 91, 577), (579, 205, 63), (205, 579, 368), (145, 368, 579), (368, 22, 205), (579, 580, 145), (580, 579, 581), (63, 581, 579), (581, 81, 580), (240, 204, 5), (204, 240, 581), (81, 581, 240), (581, 63, 204), (241, 580, 81), (580, 241, 369), (31, 369, 241), (369, 145, 580), (582, 147, 373), (373, 269, 582), (95, 582, 269), (269, 373, 38), (582, 95, 583), (583, 584, 582), (147, 582, 584), (584, 583, 83), (245, 32, 372), (372, 584, 245), (83, 245, 584), (584, 372, 147), (244, 83, 583), (583, 268, 244), (6, 244, 268), (268, 583, 95), (585, 147, 372), (372, 374, 585), (148, 585, 374), (374, 372, 32), (585, 148, 586), (586, 587, 585), (147, 585, 587), (587, 586, 149), (377, 38, 373), (373, 587, 377), (149, 377, 587), (587, 373, 147), (376, 149, 586), (586, 375, 376), (37, 376, 375), (375, 586, 148), (588, 93, 264), (264, 266, 588), (94, 588, 266), (266, 264, 11), (588, 94, 589), (589, 590, 588), (93, 588, 590), (590, 589, 149), (376, 37, 265), (265, 590, 376), (149, 376, 590), (590, 265, 93), (377, 149, 589), (589, 267, 377), (38, 377, 267), (267, 589, 94), (591, 92, 263), (263, 375, 591), (148, 591, 375), (375, 263, 37), (591, 148, 592), (592, 593, 591), (92, 591, 593), (593, 592, 82), (242, 10, 262), (262, 593, 242), (82, 242, 593), (593, 262, 92), (243, 82, 592), (592, 374, 243), (32, 243, 374), (374, 592, 148), (594, 150, 379), (379, 273, 594), (97, 594, 273), (273, 379, 39), (594, 97, 595), (595, 596, 594), (150, 594, 596), (596, 595, 85), (249, 33, 378), (378, 596, 249), (85, 249, 596), (596, 378, 150), (248, 85, 595), (595, 272, 248), (7, 248, 272), (272, 595, 97), (597, 150, 378), (378, 380, 597), (151, 597, 380), (380, 378, 33), (597, 151, 598), (598, 599, 597), (150, 597, 599), (599, 598, 152), (383, 39, 379), (379, 599, 383), (152, 383, 599), (599, 379, 150), (382, 152, 598), (598, 381, 382), (38, 382, 381), (381, 598, 151), (600, 94, 266), (266, 270, 600), (96, 600, 270), (270, 266, 11), (600, 96, 601), (601, 602, 600), (94, 600, 602), (602, 601, 152), (382, 38, 267), (267, 602, 382), (152, 382, 602), (602, 267, 94), (383, 152, 601), (601, 271, 383), (39, 383, 271), (271, 601, 96), (603, 95, 269), (269, 381, 603), (151, 603, 381), (381, 269, 38), (603, 151, 604), (604, 605, 603), (95, 603, 605), (605, 604, 84), (246, 6, 268), (268, 605, 246), (84, 246, 605), (605, 268, 95), (247, 84, 604), (604, 380, 247), (33, 247, 380), (380, 604, 151), (606, 153, 385), (385, 275, 606), (98, 606, 275), (275, 385, 40), (606, 98, 607), (607, 608, 606), (153, 606, 608), (608, 607, 86), (251, 34, 384), (384, 608, 251), (86, 251, 608), (608, 384, 153), (250, 86, 607), (607, 274, 250), (8, 250, 274), (274, 607, 98), (609, 153, 384), (384, 386, 609), (154, 609, 386), (386, 384, 34), (609, 154, 610), (610, 611, 609), (153, 609, 611), (611, 610, 155), (389, 40, 385), (385, 611, 389), (155, 389, 611), (611, 385, 153), (388, 155, 610), (610, 387, 388), (39, 388, 387), (387, 610, 154), (612, 96, 270), (270, 276, 612), (99, 612, 276), (276, 270, 11), (612, 99, 613), (613, 614, 612), (96, 612, 614), (614, 613, 155), (388, 39, 271), (271, 614, 388), (155, 388, 614), (614, 271, 96), (389, 155, 613), (613, 277, 389), (40, 389, 277), (277, 613, 99), (615, 97, 273), (273, 387, 615), (154, 615, 387), (387, 273, 39), (615, 154, 616), (616, 617, 615), (97, 615, 617), (617, 616, 87), (252, 7, 272), (272, 617, 252), (87, 252, 617), (617, 272, 97), (253, 87, 616), (616, 386, 253), (34, 253, 386), (386, 616, 154), (618, 156, 391), (391, 279, 618), (100, 618, 279), (279, 391, 41), (618, 100, 619), (619, 620, 618), (156, 618, 620), (620, 619, 89), (257, 35, 390), (390, 620, 257), (89, 257, 620), (620, 390, 156), (256, 89, 619), (619, 278, 256), (9, 256, 278), (278, 619, 100), (621, 156, 390), (390, 392, 621), (157, 621, 392), (392, 390, 35), (621, 157, 622), (622, 623, 621), (156, 621, 623), (623, 622, 158), (395, 41, 391), (391, 623, 395), (158, 395, 623), (623, 391, 156), (394, 158, 622), (622, 393, 394), (40, 394, 393), (393, 622, 157), (624, 99, 276), (276, 280, 624), (101, 624, 280), (280, 276, 11), (624, 101, 625), (625, 626, 624), (99, 624, 626), (626, 625, 158), (394, 40, 277), (277, 626, 394), (158, 394, 626), (626, 277, 99), (395, 158, 625), (625, 281, 395), (41, 395, 281), (281, 625, 101), (627, 98, 275), (275, 393, 627), (157, 627, 393), (393, 275, 40), (627, 157, 628), (628, 629, 627), (98, 627, 629), (629, 628, 88), (254, 8, 274), (274, 629, 254), (88, 254, 629), (629, 274, 98), (255, 88, 628), (628, 392, 255), (35, 255, 392), (392, 628, 157), (630, 159, 397), (397, 263, 630), (92, 630, 263), (263, 397, 37), (630, 92, 631), (631, 632, 630), (159, 630, 632), (632, 631, 91), (261, 36, 396), (396, 632, 261), (91, 261, 632), (632, 396, 159), (260, 91, 631), (631, 262, 260), (10, 260, 262), (262, 631, 92), (633, 159, 396), (396, 398, 633), (160, 633, 398), (398, 396, 36), (633, 160, 634), (634, 635, 633), (159, 633, 635), (635, 634, 161), (400, 37, 397), (397, 635, 400), (161, 400, 635), (635, 397, 159), (401, 161, 634), (634, 399, 401), (41, 401, 399), (399, 634, 160), (636, 101, 280), (280, 264, 636), (93, 636, 264), (264, 280, 11), (636, 93, 637), (637, 638, 636), (101, 636, 638), (638, 637, 161), (401, 41, 281), (281, 638, 401), (161, 401, 638), (638, 281, 101), (400, 161, 637), (637, 265, 400), (37, 400, 265), (265, 637, 93), (639, 100, 279), (279, 399, 639), (160, 639, 399), (399, 279, 41), (639, 160, 640), (640, 641, 639), (100, 639, 641), (641, 640, 90), (258, 9, 278), (278, 641, 258), (90, 258, 641), (641, 278, 100), (259, 90, 640), (640, 398, 259), (36, 259, 398), (398, 640, 160)])
me_sphere.polygons.foreach_set('use_smooth', [True] * 1280)
me_sphere.materials.append(mat_material_001)
me_sphere.use_remesh_preserve_volume = False
me_sphere.use_remesh_preserve_attributes = False
me_sphere.use_mirror_vertex_groups = False
me_sphere.update()

# ---- objects
ob_plane = bpy.data.objects.new('Plane', me_plane)
ob_sphere = bpy.data.objects.new('Sphere', me_sphere)
ob_lamp = bpy.data.objects.new('Lamp', light_spot)
ob_camera = bpy.data.objects.new('Camera', cam_camera)

# ---- transforms, parenting, visibility, modifiers, constraints
ob_plane.location = (0.0, 0.0, 0.0)
ob_plane.lock_rotations_4d = False
ob_plane.empty_display_type = 'ARROWS'
ob_plane.lineart.crease_threshold = 0.0
ob_sphere.location = (0.0, 0.0, 1.969)
ob_sphere.lock_rotations_4d = False
ob_sphere.empty_display_type = 'ARROWS'
ob_sphere.lineart.crease_threshold = 0.0
ob_lamp.location = (-2.41, 2.576, 1.977)
ob_lamp.rotation_euler = (0.6503, 0.05522, 1.866)
ob_lamp.lock_rotations_4d = False
ob_lamp.empty_display_type = 'ARROWS'
ob_lamp.color = (0.0, 0.0, 0.0, 0.0)
ob_lamp.lineart.crease_threshold = 0.0
ob_camera.location = (2.971, -3.29, 4.28)
ob_camera.rotation_euler = (1.047, 0.01082, 0.7854)
ob_camera.lock_rotations_4d = False
ob_camera.empty_display_type = 'ARROWS'
ob_camera.color = (0.0, 0.0, 0.0, 0.0)
ob_camera.display_type = 'WIRE'
ob_camera.lineart.crease_threshold = 0.0

# ---- collection membership
col_collection_1.objects.link(ob_plane)
col_collection_1.objects.link(ob_sphere)
col_collection_1.objects.link(ob_lamp)
col_collection_1.objects.link(ob_camera)

# ---- scene / render settings (as saved in the file)
scene.camera = ob_camera
scene.frame_start = 1; scene.frame_end = 250; scene.frame_set(1)
scene.render.engine = 'BLENDER_EEVEE_NEXT'
scene.render.image_settings.file_format = 'JPEG'
scene.render.image_settings.color_mode = 'RGB'
scene.render.image_settings.compression = 90
scene.render.resolution_x = 800
scene.render.resolution_y = 600
scene.render.pixel_aspect_x = 100.0
scene.render.pixel_aspect_y = 100.0
scene.render.fps = 25
scene.render.dither_intensity = 0.0
scene.render.use_compositing = False
scene.render.use_sequencer = False
scene.render.bake_margin = 2
scene.render.bake_bias = 0.0
scene.render.use_stamp_time = False
scene.render.use_stamp_date = False
scene.render.use_stamp_frame = False
scene.render.use_stamp_camera = False
scene.render.use_stamp_scene = False
scene.render.use_stamp_filename = False
scene.render.use_stamp_render_time = False
scene.render.stamp_font_size = 0
scene.cycles.use_denoising = False
scene.cycles.samples = 10
scene.cycles.sampling_pattern = 'TABULATED_SOBOL'
scene.cycles.light_sampling_threshold = 0.0
scene.cycles.use_adaptive_sampling = False
scene.cycles.use_light_tree = False
scene.cycles.blur_glossy = 0.0
scene.cycles.volume_bounces = 1
scene.cycles.pixel_filter_type = 'GAUSSIAN'
scene.cycles.sample_clamp_indirect = 0.0
scene.view_settings.view_transform = 'Raw'
bpy.context.view_layer.update()
